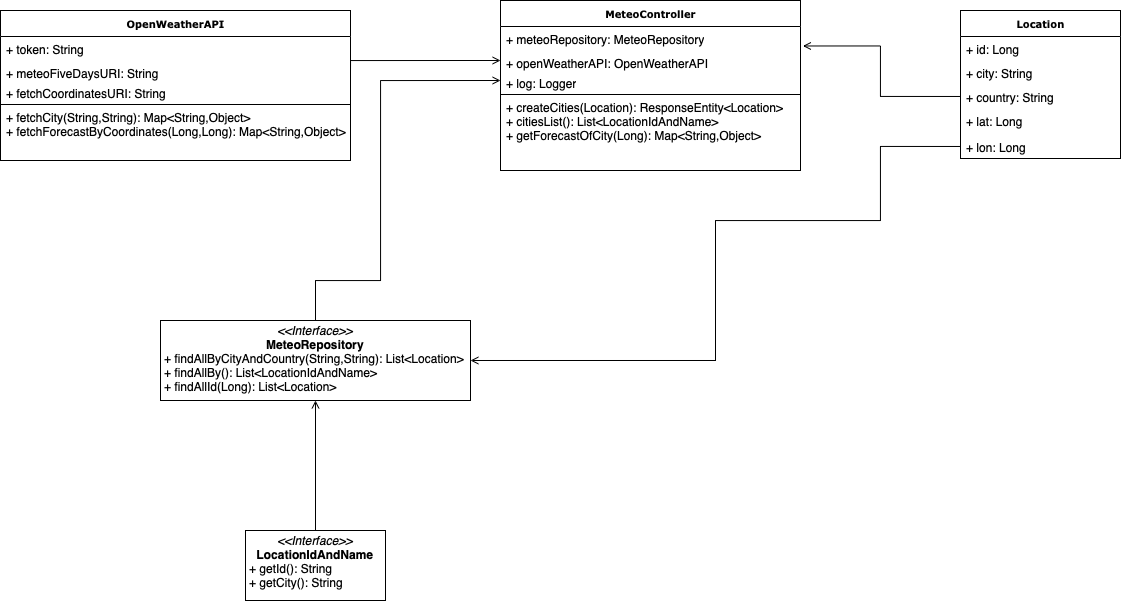

The diagram above was exported from draw.io. Its source (the exported page's mxGraphModel, read from the mxfile embedded in the PNG):
<mxGraphModel dx="1963" dy="651" grid="1" gridSize="10" guides="1" tooltips="1" connect="1" arrows="1" fold="1" page="1" pageScale="1" pageWidth="850" pageHeight="1100" background="none" math="0" shadow="0">
  <root>
    <mxCell id="0" />
    <mxCell id="1" parent="0" />
    <mxCell id="17acba5748e5396b-20" value="&lt;b&gt;MeteoController&lt;/b&gt;" style="swimlane;html=1;fontStyle=0;childLayout=stackLayout;horizontal=1;startSize=26;fillColor=none;horizontalStack=0;resizeParent=1;resizeLast=0;collapsible=1;marginBottom=0;swimlaneFillColor=#ffffff;rounded=0;shadow=0;comic=0;labelBackgroundColor=none;strokeWidth=1;fontFamily=Verdana;fontSize=10;align=center;swimlaneLine=1;sketch=0;" parent="1" vertex="1">
      <mxGeometry x="150" y="40" width="300" height="170" as="geometry">
        <mxRectangle x="320" y="42" width="120" height="30" as="alternateBounds" />
      </mxGeometry>
    </mxCell>
    <mxCell id="17acba5748e5396b-21" value="+ meteoRepository: MeteoRepository" style="text;html=1;strokeColor=none;fillColor=none;align=left;verticalAlign=top;spacingLeft=4;spacingRight=4;whiteSpace=wrap;overflow=hidden;rotatable=0;points=[[0,0.5],[1,0.5]];portConstraint=eastwest;" parent="17acba5748e5396b-20" vertex="1">
      <mxGeometry y="26" width="300" height="24" as="geometry" />
    </mxCell>
    <mxCell id="17acba5748e5396b-24" value="+ openWeatherAPI: OpenWeatherAPI" style="text;html=1;strokeColor=none;fillColor=none;align=left;verticalAlign=top;spacingLeft=4;spacingRight=4;whiteSpace=wrap;overflow=hidden;rotatable=0;points=[[0,0.5],[1,0.5]];portConstraint=eastwest;" parent="17acba5748e5396b-20" vertex="1">
      <mxGeometry y="50" width="300" height="20" as="geometry" />
    </mxCell>
    <mxCell id="17acba5748e5396b-26" value="+ log: Logger" style="text;html=1;strokeColor=none;fillColor=none;align=left;verticalAlign=top;spacingLeft=4;spacingRight=4;whiteSpace=wrap;overflow=hidden;rotatable=0;points=[[0,0.5],[1,0.5]];portConstraint=eastwest;" parent="17acba5748e5396b-20" vertex="1">
      <mxGeometry y="70" width="300" height="24" as="geometry" />
    </mxCell>
    <mxCell id="YMNdLuZQf9nraCaZAOb3-4" value="+ createCities(Location): ResponseEntity&amp;lt;Location&amp;gt;&lt;br&gt;+ citiesList(): List&amp;lt;LocationIdAndName&amp;gt;&lt;br&gt;+ getForecastOfCity(Long): Map&amp;lt;String,Object&amp;gt;&lt;br&gt;" style="text;html=1;strokeColor=default;fillColor=none;align=left;verticalAlign=top;spacingLeft=4;spacingRight=4;whiteSpace=wrap;overflow=hidden;rotatable=0;points=[[0,0.5],[1,0.5]];portConstraint=eastwest;labelBorderColor=none;perimeterSpacing=0;" vertex="1" parent="17acba5748e5396b-20">
      <mxGeometry y="94" width="300" height="76" as="geometry" />
    </mxCell>
    <mxCell id="YMNdLuZQf9nraCaZAOb3-36" style="edgeStyle=orthogonalEdgeStyle;rounded=0;orthogonalLoop=1;jettySize=auto;html=1;exitX=0.5;exitY=0;exitDx=0;exitDy=0;strokeWidth=1;fontFamily=Helvetica;fontColor=#000000;endArrow=open;endFill=0;" edge="1" parent="1" source="YMNdLuZQf9nraCaZAOb3-2" target="YMNdLuZQf9nraCaZAOb3-31">
      <mxGeometry relative="1" as="geometry" />
    </mxCell>
    <mxCell id="YMNdLuZQf9nraCaZAOb3-2" value="&lt;p style=&quot;margin:0px;margin-top:4px;text-align:center;&quot;&gt;&lt;i&gt;&amp;lt;&amp;lt;Interface&amp;gt;&amp;gt;&lt;/i&gt;&lt;br&gt;&lt;b&gt;LocationIdAndName&lt;/b&gt;&lt;/p&gt;&lt;p style=&quot;margin:0px;margin-left:4px;&quot;&gt;+ getId(): String&lt;br&gt;+ getCity(): String&lt;/p&gt;" style="verticalAlign=top;align=left;overflow=fill;fontSize=12;fontFamily=Helvetica;html=1;rounded=0;shadow=0;comic=0;labelBackgroundColor=none;strokeWidth=1" vertex="1" parent="1">
      <mxGeometry x="-105" y="570" width="140" height="70" as="geometry" />
    </mxCell>
    <mxCell id="YMNdLuZQf9nraCaZAOb3-5" value="&lt;b&gt;Location&lt;/b&gt;" style="swimlane;html=1;fontStyle=0;childLayout=stackLayout;horizontal=1;startSize=26;fillColor=none;horizontalStack=0;resizeParent=1;resizeLast=0;collapsible=1;marginBottom=0;swimlaneFillColor=#ffffff;rounded=0;shadow=0;comic=0;labelBackgroundColor=none;strokeWidth=1;fontFamily=Verdana;fontSize=10;align=center;swimlaneLine=1;sketch=0;" vertex="1" parent="1">
      <mxGeometry x="610" y="50" width="160" height="148" as="geometry">
        <mxRectangle x="530" y="42" width="120" height="30" as="alternateBounds" />
      </mxGeometry>
    </mxCell>
    <mxCell id="YMNdLuZQf9nraCaZAOb3-6" value="+ id: Long" style="text;html=1;strokeColor=none;fillColor=none;align=left;verticalAlign=top;spacingLeft=4;spacingRight=4;whiteSpace=wrap;overflow=hidden;rotatable=0;points=[[0,0.5],[1,0.5]];portConstraint=eastwest;" vertex="1" parent="YMNdLuZQf9nraCaZAOb3-5">
      <mxGeometry y="26" width="160" height="24" as="geometry" />
    </mxCell>
    <mxCell id="YMNdLuZQf9nraCaZAOb3-11" value="+ city: String" style="text;html=1;strokeColor=none;fillColor=none;align=left;verticalAlign=top;spacingLeft=4;spacingRight=4;whiteSpace=wrap;overflow=hidden;rotatable=0;points=[[0,0.5],[1,0.5]];portConstraint=eastwest;" vertex="1" parent="YMNdLuZQf9nraCaZAOb3-5">
      <mxGeometry y="50" width="160" height="24" as="geometry" />
    </mxCell>
    <mxCell id="YMNdLuZQf9nraCaZAOb3-12" value="+ country: String" style="text;html=1;strokeColor=none;fillColor=none;align=left;verticalAlign=top;spacingLeft=4;spacingRight=4;whiteSpace=wrap;overflow=hidden;rotatable=0;points=[[0,0.5],[1,0.5]];portConstraint=eastwest;" vertex="1" parent="YMNdLuZQf9nraCaZAOb3-5">
      <mxGeometry y="74" width="160" height="24" as="geometry" />
    </mxCell>
    <mxCell id="YMNdLuZQf9nraCaZAOb3-13" value="+ lat: Long" style="text;html=1;strokeColor=none;fillColor=none;align=left;verticalAlign=top;spacingLeft=4;spacingRight=4;whiteSpace=wrap;overflow=hidden;rotatable=0;points=[[0,0.5],[1,0.5]];portConstraint=eastwest;" vertex="1" parent="YMNdLuZQf9nraCaZAOb3-5">
      <mxGeometry y="98" width="160" height="24" as="geometry" />
    </mxCell>
    <mxCell id="YMNdLuZQf9nraCaZAOb3-16" value="&lt;b&gt;OpenWeatherAPI&lt;/b&gt;" style="swimlane;html=1;fontStyle=0;childLayout=stackLayout;horizontal=1;startSize=26;fillColor=none;horizontalStack=0;resizeParent=1;resizeLast=0;collapsible=1;marginBottom=0;swimlaneFillColor=#ffffff;rounded=0;shadow=0;comic=0;labelBackgroundColor=none;strokeWidth=1;fontFamily=Verdana;fontSize=10;align=center;swimlaneLine=1;sketch=0;" vertex="1" parent="1">
      <mxGeometry x="-350" y="50" width="350" height="150" as="geometry">
        <mxRectangle x="320" y="42" width="120" height="30" as="alternateBounds" />
      </mxGeometry>
    </mxCell>
    <mxCell id="YMNdLuZQf9nraCaZAOb3-17" value="+ token: String" style="text;html=1;strokeColor=none;fillColor=none;align=left;verticalAlign=top;spacingLeft=4;spacingRight=4;whiteSpace=wrap;overflow=hidden;rotatable=0;points=[[0,0.5],[1,0.5]];portConstraint=eastwest;" vertex="1" parent="YMNdLuZQf9nraCaZAOb3-16">
      <mxGeometry y="26" width="350" height="24" as="geometry" />
    </mxCell>
    <mxCell id="YMNdLuZQf9nraCaZAOb3-18" value="+ meteoFiveDaysURI: String" style="text;html=1;strokeColor=none;fillColor=none;align=left;verticalAlign=top;spacingLeft=4;spacingRight=4;whiteSpace=wrap;overflow=hidden;rotatable=0;points=[[0,0.5],[1,0.5]];portConstraint=eastwest;" vertex="1" parent="YMNdLuZQf9nraCaZAOb3-16">
      <mxGeometry y="50" width="350" height="20" as="geometry" />
    </mxCell>
    <mxCell id="YMNdLuZQf9nraCaZAOb3-19" value="+ fetchCoordinatesURI: String" style="text;html=1;strokeColor=none;fillColor=none;align=left;verticalAlign=top;spacingLeft=4;spacingRight=4;whiteSpace=wrap;overflow=hidden;rotatable=0;points=[[0,0.5],[1,0.5]];portConstraint=eastwest;" vertex="1" parent="YMNdLuZQf9nraCaZAOb3-16">
      <mxGeometry y="70" width="350" height="24" as="geometry" />
    </mxCell>
    <mxCell id="YMNdLuZQf9nraCaZAOb3-20" value="+ fetchCity(String,String): Map&amp;lt;String,Object&amp;gt;&lt;br&gt;+ fetchForecastByCoordinates(Long,Long): Map&amp;lt;String,Object&amp;gt;" style="text;html=1;strokeColor=default;fillColor=none;align=left;verticalAlign=top;spacingLeft=4;spacingRight=4;whiteSpace=wrap;overflow=hidden;rotatable=0;points=[[0,0.5],[1,0.5]];portConstraint=eastwest;labelBorderColor=none;perimeterSpacing=0;" vertex="1" parent="YMNdLuZQf9nraCaZAOb3-16">
      <mxGeometry y="94" width="350" height="56" as="geometry" />
    </mxCell>
    <mxCell id="YMNdLuZQf9nraCaZAOb3-34" style="edgeStyle=orthogonalEdgeStyle;rounded=0;orthogonalLoop=1;jettySize=auto;html=1;exitX=0.5;exitY=0;exitDx=0;exitDy=0;strokeWidth=1;fontFamily=Helvetica;fontColor=#000000;endArrow=open;endFill=0;" edge="1" parent="1" source="YMNdLuZQf9nraCaZAOb3-31">
      <mxGeometry relative="1" as="geometry">
        <mxPoint x="150" y="120" as="targetPoint" />
        <Array as="points">
          <mxPoint x="-35" y="320" />
          <mxPoint x="30" y="320" />
          <mxPoint x="30" y="120" />
        </Array>
      </mxGeometry>
    </mxCell>
    <mxCell id="YMNdLuZQf9nraCaZAOb3-31" value="&lt;p style=&quot;margin:0px;margin-top:4px;text-align:center;&quot;&gt;&lt;i&gt;&amp;lt;&amp;lt;Interface&amp;gt;&amp;gt;&lt;/i&gt;&lt;br&gt;&lt;b&gt;MeteoRepository&lt;/b&gt;&lt;/p&gt;&lt;p style=&quot;margin:0px;margin-left:4px;&quot;&gt;+&amp;nbsp;&lt;span style=&quot;background-color: rgb(255, 255, 255);&quot;&gt;findAllByCityAndCountry&lt;/span&gt;(String,String): List&amp;lt;Location&amp;gt;&lt;/p&gt;&lt;p style=&quot;margin:0px;margin-left:4px;&quot;&gt;+ findAllBy(): List&amp;lt;LocationIdAndName&amp;gt;&lt;/p&gt;&lt;p style=&quot;margin:0px;margin-left:4px;&quot;&gt;+ findAllId(Long): List&amp;lt;Location&amp;gt;&lt;/p&gt;" style="verticalAlign=top;align=left;overflow=fill;fontSize=12;fontFamily=Helvetica;html=1;rounded=0;shadow=0;comic=0;labelBackgroundColor=none;strokeWidth=1" vertex="1" parent="1">
      <mxGeometry x="-190" y="360" width="310" height="80" as="geometry" />
    </mxCell>
    <mxCell id="YMNdLuZQf9nraCaZAOb3-33" style="edgeStyle=orthogonalEdgeStyle;rounded=0;orthogonalLoop=1;jettySize=auto;html=1;exitX=1;exitY=0.5;exitDx=0;exitDy=0;entryX=0;entryY=0.5;entryDx=0;entryDy=0;fontFamily=Helvetica;fontColor=#000000;endArrow=open;endFill=0;strokeWidth=1;" edge="1" parent="1" source="YMNdLuZQf9nraCaZAOb3-18" target="17acba5748e5396b-24">
      <mxGeometry relative="1" as="geometry">
        <Array as="points">
          <mxPoint y="100" />
        </Array>
      </mxGeometry>
    </mxCell>
    <mxCell id="YMNdLuZQf9nraCaZAOb3-35" style="edgeStyle=orthogonalEdgeStyle;rounded=0;orthogonalLoop=1;jettySize=auto;html=1;exitX=0;exitY=0.5;exitDx=0;exitDy=0;entryX=1.008;entryY=-0.226;entryDx=0;entryDy=0;entryPerimeter=0;strokeWidth=1;fontFamily=Helvetica;fontColor=#000000;endArrow=open;endFill=0;" edge="1" parent="1" source="YMNdLuZQf9nraCaZAOb3-12" target="17acba5748e5396b-24">
      <mxGeometry relative="1" as="geometry" />
    </mxCell>
    <mxCell id="YMNdLuZQf9nraCaZAOb3-37" style="edgeStyle=orthogonalEdgeStyle;rounded=0;orthogonalLoop=1;jettySize=auto;html=1;exitX=0;exitY=0.5;exitDx=0;exitDy=0;entryX=1;entryY=0.5;entryDx=0;entryDy=0;strokeWidth=1;fontFamily=Helvetica;fontColor=#000000;endArrow=open;endFill=0;" edge="1" parent="1" source="YMNdLuZQf9nraCaZAOb3-14" target="YMNdLuZQf9nraCaZAOb3-31">
      <mxGeometry relative="1" as="geometry">
        <Array as="points">
          <mxPoint x="530" y="186" />
          <mxPoint x="530" y="260" />
          <mxPoint x="365" y="260" />
          <mxPoint x="365" y="400" />
        </Array>
      </mxGeometry>
    </mxCell>
    <mxCell id="YMNdLuZQf9nraCaZAOb3-14" value="+ lon: Long" style="text;html=1;strokeColor=none;fillColor=none;align=left;verticalAlign=top;spacingLeft=4;spacingRight=4;whiteSpace=wrap;overflow=hidden;rotatable=0;points=[[0,0.5],[1,0.5]];portConstraint=eastwest;" vertex="1" parent="1">
      <mxGeometry x="610" y="174" width="160" height="24" as="geometry" />
    </mxCell>
  </root>
</mxGraphModel>